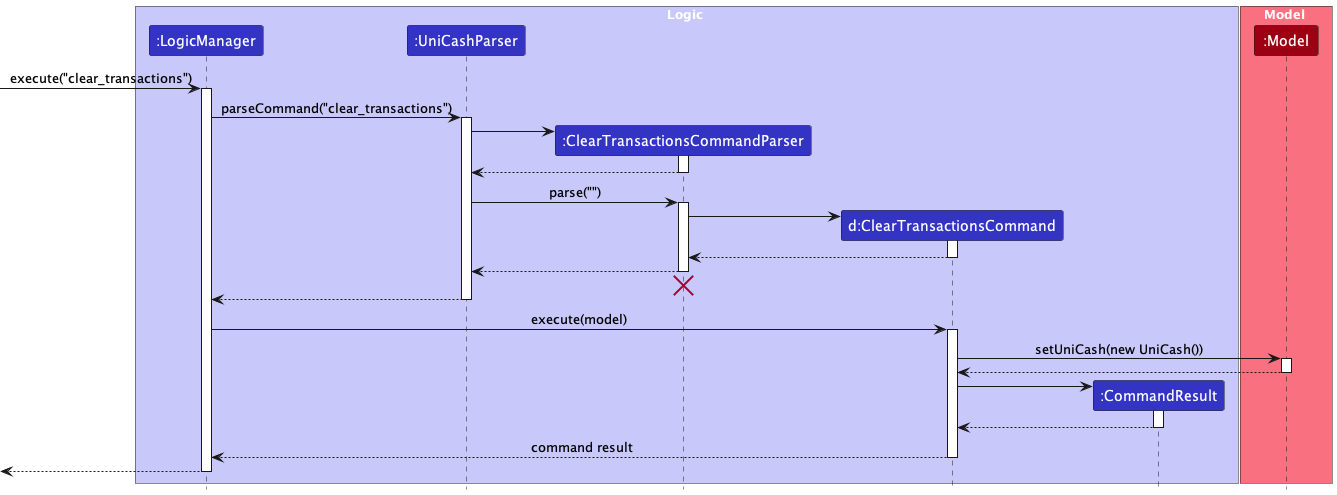

The diagram above was rendered by PlantUML. Its source (embedded in the PNG):
@startuml
!include ../style.puml
skinparam ArrowFontStyle plain

box Logic LOGIC_COLOR_T1
participant ":LogicManager" as LogicManager LOGIC_COLOR
participant ":UniCashParser" as UniCashParser LOGIC_COLOR
participant ":ClearTransactionsCommandParser" as ClearTransactionsCommandParser LOGIC_COLOR
participant "d:ClearTransactionsCommand" as ClearTransactionsCommand LOGIC_COLOR
participant ":CommandResult" as CommandResult LOGIC_COLOR
end box

box Model MODEL_COLOR_T1
participant ":Model" as Model MODEL_COLOR
end box

[-> LogicManager : execute("clear_transactions")
activate LogicManager

LogicManager -> UniCashParser : parseCommand("clear_transactions")
activate UniCashParser

create ClearTransactionsCommandParser
UniCashParser -> ClearTransactionsCommandParser
activate ClearTransactionsCommandParser

ClearTransactionsCommandParser --> UniCashParser
deactivate ClearTransactionsCommandParser

UniCashParser -> ClearTransactionsCommandParser : parse("")
activate ClearTransactionsCommandParser

create ClearTransactionsCommand
ClearTransactionsCommandParser -> ClearTransactionsCommand
activate ClearTransactionsCommand

ClearTransactionsCommand --> ClearTransactionsCommandParser :
deactivate ClearTransactionsCommand

ClearTransactionsCommandParser --> UniCashParser :
deactivate ClearTransactionsCommandParser
'Hidden arrow to position the destroy marker below the end of the activation bar.
ClearTransactionsCommandParser -[hidden]-> UniCashParser
destroy ClearTransactionsCommandParser

UniCashParser --> LogicManager :
deactivate UniCashParser

LogicManager -> ClearTransactionsCommand : execute(model)
activate ClearTransactionsCommand

ClearTransactionsCommand -> Model : setUniCash(new UniCash())
activate Model

Model --> ClearTransactionsCommand
deactivate Model

create CommandResult
ClearTransactionsCommand -> CommandResult
activate CommandResult

CommandResult --> ClearTransactionsCommand
deactivate CommandResult

ClearTransactionsCommand --> LogicManager : command result
deactivate ClearTransactionsCommand

[<--LogicManager
deactivate LogicManager
@enduml